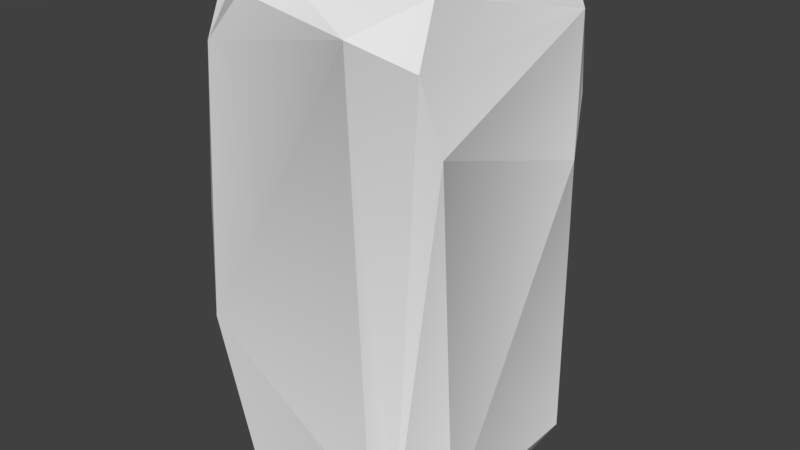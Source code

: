 # Source: Block3.blend  (saved by Blender 2.78.0; exported with 4.5.12 LTS)
import bpy
from mathutils import Matrix  # noqa: F401  (used for matrix-valued properties, if any)

bpy.ops.wm.read_factory_settings(use_empty=True)
scene = bpy.context.scene
scene.name = 'Scene'

# ---- collections
col_collection_1 = bpy.data.collections.new('Collection 1'); scene.collection.children.link(col_collection_1)

# ---- world
world_world = bpy.data.worlds.new('World'); scene.world = world_world
world_world.color = (0.05088, 0.05088, 0.05088)
world_world.use_sun_shadow = False
world_world.sun_shadow_jitter_overblur = 0.0
world_world.cycles.sampling_method = 'MANUAL'

# ---- meshes
me_untitled_006 = bpy.data.meshes.new('Untitled.006')
me_untitled_006.from_pydata([(0.4119, -0.7695, 0.2846), (0.4112, 0.1792, -0.2615), (-0.4106, -0.7624, -0.278), (0.4125, 0.3866, 0.3586), (0.02745, -0.883, 0.4119), (0.2356, 0.1045, -0.3991), (-0.4106, 0.6547, -0.1569), (-0.4106, 0.1048, -0.3501), (-0.4101, -0.4733, 0.3807), (-0.2302, -0.8846, -0.2599), (0.1183, 0.7802, -0.2274), (-0.3865, -0.8677, 0.2881), (-0.1109, 0.7801, 0.3718), (0.3189, -0.7498, 0.4306), (0.1837, 0.6648, 0.4561), (-0.3015, 0.5601, -0.3997), (0.3532, 0.7714, 0.3239), (0.3477, -0.8829, -0.2154), (-0.3003, 0.5667, 0.4569), (-0.1867, -0.7209, -0.3997), (0.05029, -0.8227, -0.4001), (-0.4106, 0.7032, 0.2846), (-0.354, 0.7843, 0.2332), (0.4116, -0.7675, -0.2778), (0.3522, -0.8829, 0.1946), (0.07867, 0.6355, -0.3997), (-0.223, -0.7934, 0.4574), (0.3325, 0.705, -0.3218), (0.3723, 0.3492, -0.3453), (0.337, -0.069, -0.3953), (-0.3082, -0.3036, -0.3966), (0.4142, 0.6265, -0.2514), (-0.4106, -0.494, -0.2302), (0.2849, -0.778, -0.3948), (0.3739, 0.607, 0.4062), (-0.2087, 0.7279, -0.3653), (-0.1634, 0.7213, 0.4569), (-0.3558, 0.7015, -0.3387), (-0.3631, -0.3097, 0.4568), (0.2458, -0.7137, 0.4573), (0.2922, 0.7781, -0.04543), (-0.4107, 0.03625, 0.4002)], [], [(40, 22, 16), (15, 25, 5), (24, 13, 4), (31, 3, 1), (1, 3, 0), (21, 41, 18), (4, 9, 17), (4, 17, 24), (1, 0, 23), (32, 41, 7), (7, 41, 21), (20, 30, 5), (5, 30, 15), (10, 35, 22), (2, 11, 8), (14, 38, 39), (39, 38, 26), (2, 9, 11), (7, 30, 32), (27, 35, 10), (40, 16, 27), (26, 8, 11), (9, 4, 11), (16, 22, 12), (14, 18, 38), (3, 13, 0), (16, 12, 14), (34, 14, 13), (7, 15, 30), (7, 6, 37), (14, 34, 16), (31, 16, 34), (9, 20, 17), (29, 1, 23), (18, 14, 36), (36, 22, 18), (19, 20, 9), (19, 9, 2), (29, 23, 33), (7, 21, 6), (37, 6, 22), (22, 21, 18), (21, 22, 6), (23, 0, 17), (33, 23, 17), (0, 13, 24), (0, 24, 17), (35, 27, 25), (28, 5, 25), (39, 26, 4), (26, 11, 4), (25, 27, 28), (27, 16, 31), (28, 1, 5), (5, 29, 20), (1, 29, 5), (30, 19, 2), (20, 19, 30), (28, 31, 1), (27, 31, 28), (30, 2, 32), (8, 32, 2), (17, 20, 33), (33, 20, 29), (3, 34, 13), (31, 34, 3), (35, 25, 15), (7, 37, 15), (12, 22, 36), (12, 36, 14), (37, 35, 15), (35, 37, 22), (18, 41, 38), (38, 8, 26), (39, 4, 13), (14, 39, 13), (27, 10, 40), (40, 10, 22), (8, 41, 32), (41, 8, 38)])
_k = set([(0, 13), (0, 24), (2, 9), (2, 11), (2, 30), (3, 34), (4, 11), (4, 13), (4, 24), (4, 26), (5, 29), (6, 21), (7, 32), (7, 37), (8, 11), (8, 41), (9, 20), (11, 26), (12, 16), (12, 22), (12, 36), (14, 36), (16, 34), (16, 40), (17, 23), (17, 24), (18, 21), (18, 36), (18, 38), (19, 20), (20, 33), (21, 22), (21, 41), (22, 37), (23, 33), (26, 38), (29, 33), (35, 37)])
me_untitled_006.attributes.new('sharp_edge', 'BOOLEAN', 'EDGE').data.foreach_set('value', [ (min(e.vertices), max(e.vertices)) in _k for e in me_untitled_006.edges])
_uv = me_untitled_006.uv_layers.new(name='map1')
_uv.uv.foreach_set('vector', [0.3704, 0.9422, 0.4122, 0.9516, 0.37, 0.9653, 0.3856, 0.4243, 0.3916, 0.4478, 0.358, 0.4574, 0.2959, 0.5011, 0.3064, 0.5145, 0.2951, 0.5298, 0.3902, 0.4716, 0.3759, 0.5088, 0.3627, 0.4716, 0.3627, 0.4716, 0.3759, 0.5088, 0.3048, 0.5044, 0.3959, 0.5666, 0.3527, 0.5619, 0.3863, 0.5547, 0.1446, 0.979, 0.1271, 0.9612, 0.1461, 0.9546, 0.1446, 0.979, 0.1461, 0.9546, 0.1519, 0.9676, 0.3627, 0.4716, 0.3048, 0.5044, 0.3041, 0.472, 0.3198, 0.4148, 0.3491, 0.3724, 0.357, 0.4184, 0.357, 0.4184, 0.3491, 0.3724, 0.3932, 0.3787, 0.2982, 0.4481, 0.3319, 0.426, 0.358, 0.4574, 0.358, 0.4574, 0.3319, 0.426, 0.3856, 0.4243, 0.3786, 0.9292, 0.3964, 0.9163, 0.4122, 0.9516, 0.3043, 0.4194, 0.2914, 0.3877, 0.3159, 0.3772, 0.3936, 0.5245, 0.3309, 0.5568, 0.3083, 0.5193, 0.3083, 0.5193, 0.3309, 0.5568, 0.3016, 0.5459, 0.3043, 0.4194, 0.293, 0.4264, 0.2914, 0.3877, 0.357, 0.4184, 0.3319, 0.426, 0.3198, 0.4148, 0.3637, 0.9254, 0.3964, 0.9163, 0.3786, 0.9292, 0.3704, 0.9422, 0.37, 0.9653, 0.3637, 0.9254, 0.3016, 0.5459, 0.3199, 0.5612, 0.2929, 0.5582, 0.1271, 0.9612, 0.1446, 0.979, 0.1297, 0.9808, 0.37, 0.9653, 0.4122, 0.9516, 0.399, 0.9627, 0.3936, 0.5245, 0.3863, 0.5547, 0.3309, 0.5568, 0.3759, 0.5088, 0.3064, 0.5145, 0.3048, 0.5044, 0.37, 0.9653, 0.399, 0.9627, 0.3822, 0.9739, 0.3894, 0.5127, 0.3936, 0.5245, 0.3064, 0.5145, 0.357, 0.4184, 0.3856, 0.4243, 0.3319, 0.426, 0.357, 0.4184, 0.3912, 0.4068, 0.3942, 0.419, 0.3936, 0.5245, 0.3894, 0.5127, 0.4, 0.5091, 0.3902, 0.4716, 0.4, 0.5091, 0.3894, 0.5127, 0.1271, 0.9612, 0.134, 0.9525, 0.1461, 0.9546, 0.347, 0.4632, 0.3627, 0.4716, 0.3041, 0.472, 0.3863, 0.5547, 0.3936, 0.5245, 0.3964, 0.5469, 0.3964, 0.5469, 0.4026, 0.5651, 0.3863, 0.5547, 0.3053, 0.4339, 0.2982, 0.4481, 0.293, 0.4264, 0.3053, 0.4339, 0.293, 0.4264, 0.3043, 0.4194, 0.347, 0.4632, 0.3041, 0.472, 0.3034, 0.462, 0.357, 0.4184, 0.3932, 0.3787, 0.3912, 0.4068, 0.4058, 0.9164, 0.4133, 0.9259, 0.4122, 0.9516, 0.4026, 0.5651, 0.3959, 0.5666, 0.3863, 0.5547, 0.3932, 0.3787, 0.3994, 0.3818, 0.3912, 0.4068, 0.3041, 0.472, 0.3048, 0.5044, 0.2951, 0.4736, 0.3034, 0.462, 0.3041, 0.472, 0.2951, 0.4736, 0.3048, 0.5044, 0.3064, 0.5145, 0.2959, 0.5011, 0.3048, 0.5044, 0.2959, 0.5011, 0.2951, 0.4736, 0.3964, 0.9163, 0.3637, 0.9254, 0.3775, 0.9153, 0.3733, 0.4658, 0.358, 0.4574, 0.3916, 0.4478, 0.3083, 0.5193, 0.3016, 0.5459, 0.2951, 0.5298, 0.3016, 0.5459, 0.2929, 0.5582, 0.2951, 0.5298, 0.3916, 0.4478, 0.3961, 0.4655, 0.3733, 0.4658, 0.3961, 0.4655, 0.4, 0.5091, 0.3902, 0.4716, 0.3733, 0.4658, 0.3627, 0.4716, 0.358, 0.4574, 0.358, 0.4574, 0.347, 0.4632, 0.2982, 0.4481, 0.3627, 0.4716, 0.347, 0.4632, 0.358, 0.4574, 0.3319, 0.426, 0.3053, 0.4339, 0.3043, 0.4194, 0.2982, 0.4481, 0.3053, 0.4339, 0.3319, 0.426, 0.3733, 0.4658, 0.3902, 0.4716, 0.3627, 0.4716, 0.3961, 0.4655, 0.3902, 0.4716, 0.3733, 0.4658, 0.3319, 0.426, 0.3043, 0.4194, 0.3198, 0.4148, 0.3159, 0.3772, 0.3198, 0.4148, 0.3043, 0.4194, 0.2951, 0.4736, 0.2982, 0.4481, 0.3034, 0.462, 0.3034, 0.462, 0.2982, 0.4481, 0.347, 0.4632, 0.3759, 0.5088, 0.3894, 0.5127, 0.3064, 0.5145, 0.3902, 0.4716, 0.3894, 0.5127, 0.3759, 0.5088, 0.3965, 0.4286, 0.3916, 0.4478, 0.3856, 0.4243, 0.357, 0.4184, 0.3942, 0.419, 0.3856, 0.4243, 0.399, 0.9627, 0.4122, 0.9516, 0.4035, 0.9683, 0.399, 0.9627, 0.4035, 0.9683, 0.3822, 0.9739, 0.3942, 0.419, 0.3965, 0.4286, 0.3856, 0.4243, 0.3964, 0.9163, 0.4058, 0.9164, 0.4122, 0.9516, 0.3863, 0.5547, 0.3527, 0.5619, 0.3309, 0.5568, 0.3309, 0.5568, 0.3199, 0.5612, 0.3016, 0.5459, 0.3083, 0.5193, 0.2951, 0.5298, 0.3064, 0.5145, 0.3936, 0.5245, 0.3083, 0.5193, 0.3064, 0.5145, 0.3637, 0.9254, 0.3786, 0.9292, 0.3704, 0.9422, 0.3704, 0.9422, 0.3786, 0.9292, 0.4122, 0.9516, 0.3159, 0.3772, 0.3491, 0.3724, 0.3198, 0.4148, 0.3527, 0.5619, 0.3199, 0.5612, 0.3309, 0.5568])
_uv.active_render = True
_uv = me_untitled_006.uv_layers.new(name='uvSet')
_uv.uv.foreach_set('vector', [0.7329, 0.1818, 0.5445, 0.07173, 0.7701, 0.07196, 0.4779, 0.2803, 0.5073, 0.3998, 0.3381, 0.4474, 0.02624, 0.6672, 0.07912, 0.7351, 0.02154, 0.8116, 0.5001, 0.5199, 0.4272, 0.7058, 0.3615, 0.5195, 0.3615, 0.5195, 0.4272, 0.7058, 0.07081, 0.683, 0.5275, 0.996, 0.3111, 0.9724, 0.4792, 0.936, 0.8802, 0.4705, 0.7242, 0.3117, 0.8937, 0.253, 0.8802, 0.4705, 0.8937, 0.253, 0.9456, 0.3688, 0.3615, 0.5195, 0.07081, 0.683, 0.06765, 0.5224, 0.1467, 0.2331, 0.2933, 0.02111, 0.3327, 0.251, 0.3327, 0.251, 0.2933, 0.02111, 0.5144, 0.05402, 0.03709, 0.4013, 0.2073, 0.2914, 0.3381, 0.4474, 0.3381, 0.4474, 0.2073, 0.2914, 0.4779, 0.2803, 0.6732, 0.2306, 0.5667, 0.2659, 0.5445, 0.07173, 0.068, 0.2561, 0.003767, 0.09772, 0.1269, 0.04498, 0.5172, 0.7851, 0.202, 0.9466, 0.089, 0.7592, 0.089, 0.7592, 0.202, 0.9466, 0.05524, 0.8923, 0.068, 0.2561, 0.01144, 0.2935, 0.003767, 0.09772, 0.3327, 0.251, 0.2073, 0.2914, 0.1467, 0.2331, 0.7397, 0.2724, 0.5667, 0.2659, 0.6732, 0.2306, 0.7329, 0.1818, 0.7701, 0.07196, 0.7397, 0.2724, 0.05524, 0.8923, 0.1465, 0.9691, 0.0114, 0.9546, 0.7242, 0.3117, 0.8802, 0.4705, 0.7474, 0.4866, 0.7701, 0.07196, 0.5445, 0.07173, 0.6266, 0.03803, 0.5172, 0.7851, 0.4792, 0.936, 0.202, 0.9466, 0.4272, 0.7058, 0.07912, 0.7351, 0.07081, 0.683, 0.7701, 0.07196, 0.6266, 0.03803, 0.7254, 0.01019, 0.4954, 0.7257, 0.5172, 0.7851, 0.07912, 0.7351, 0.3327, 0.251, 0.4779, 0.2803, 0.2073, 0.2914, 0.3327, 0.251, 0.5002, 0.1952, 0.5212, 0.2541, 0.5172, 0.7851, 0.4954, 0.7257, 0.5489, 0.7083, 0.5001, 0.5199, 0.5489, 0.7083, 0.4954, 0.7257, 0.7242, 0.3117, 0.7855, 0.234, 0.8937, 0.253, 0.2828, 0.477, 0.3615, 0.5195, 0.06765, 0.5224, 0.4792, 0.936, 0.5172, 0.7851, 0.5304, 0.8968, 0.5304, 0.8968, 0.5616, 0.9889, 0.4792, 0.936, 0.07298, 0.3304, 0.03709, 0.4013, 0.01144, 0.2935, 0.07298, 0.3304, 0.01144, 0.2935, 0.068, 0.2561, 0.2828, 0.477, 0.06765, 0.5224, 0.06463, 0.4709, 0.3327, 0.251, 0.5144, 0.05402, 0.5002, 0.1952, 0.5212, 0.2541, 0.5002, 0.1952, 0.5445, 0.07173, 0.5616, 0.9889, 0.5275, 0.996, 0.4792, 0.936, 0.5144, 0.05402, 0.5445, 0.07173, 0.5002, 0.1952, 0.06765, 0.5224, 0.07081, 0.683, 0.02195, 0.5285, 0.06463, 0.4709, 0.06765, 0.5224, 0.02195, 0.5285, 0.07081, 0.683, 0.07912, 0.7351, 0.02624, 0.6672, 0.07081, 0.683, 0.02624, 0.6672, 0.02195, 0.5285, 0.5667, 0.2659, 0.7397, 0.2724, 0.6571, 0.3001, 0.4147, 0.49, 0.3381, 0.4474, 0.5073, 0.3998, 0.089, 0.7592, 0.05524, 0.8923, 0.02154, 0.8116, 0.05524, 0.8923, 0.0114, 0.9546, 0.02154, 0.8116, 0.5073, 0.3998, 0.5293, 0.4884, 0.4147, 0.49, 0.5293, 0.4884, 0.5489, 0.7083, 0.5001, 0.5199, 0.4147, 0.49, 0.3615, 0.5195, 0.3381, 0.4474, 0.3381, 0.4474, 0.2828, 0.477, 0.03709, 0.4013, 0.3615, 0.5195, 0.2828, 0.477, 0.3381, 0.4474, 0.2073, 0.2914, 0.07298, 0.3304, 0.068, 0.2561, 0.03709, 0.4013, 0.07298, 0.3304, 0.2073, 0.2914, 0.4147, 0.49, 0.5001, 0.5199, 0.3615, 0.5195, 0.5293, 0.4884, 0.5001, 0.5199, 0.4147, 0.49, 0.2073, 0.2914, 0.068, 0.2561, 0.1467, 0.2331, 0.1269, 0.04498, 0.1467, 0.2331, 0.068, 0.2561, 0.02195, 0.5285, 0.03709, 0.4013, 0.06463, 0.4709, 0.06463, 0.4709, 0.03709, 0.4013, 0.2828, 0.477, 0.4272, 0.7058, 0.4954, 0.7257, 0.07912, 0.7351, 0.5001, 0.5199, 0.4954, 0.7257, 0.4272, 0.7058, 0.5323, 0.3027, 0.5073, 0.3998, 0.4779, 0.2803, 0.3327, 0.251, 0.5212, 0.2541, 0.4779, 0.2803, 0.6266, 0.03803, 0.5445, 0.07173, 0.614, 0.003968, 0.6266, 0.03803, 0.614, 0.003968, 0.7254, 0.01019, 0.5212, 0.2541, 0.5323, 0.3027, 0.4779, 0.2803, 0.5667, 0.2659, 0.5212, 0.2541, 0.5445, 0.07173, 0.4792, 0.936, 0.3111, 0.9724, 0.202, 0.9466, 0.202, 0.9466, 0.1465, 0.9691, 0.05524, 0.8923, 0.089, 0.7592, 0.02154, 0.8116, 0.07912, 0.7351, 0.5172, 0.7851, 0.089, 0.7592, 0.07912, 0.7351, 0.7397, 0.2724, 0.6732, 0.2306, 0.7329, 0.1818, 0.7329, 0.1818, 0.6732, 0.2306, 0.5445, 0.07173, 0.1269, 0.04498, 0.2933, 0.02111, 0.1467, 0.2331, 0.3111, 0.9724, 0.1465, 0.9691, 0.202, 0.9466])
_ca = me_untitled_006.color_attributes.new('Col', 'BYTE_COLOR', 'CORNER')
_ca.data.foreach_set('color', [0.1779, 0.147, 0.1046, 1.0, 0.1779, 0.147, 0.1046, 1.0, 0.1779, 0.147, 0.1046, 1.0, 0.1779, 0.147, 0.1046, 1.0, 0.1779, 0.147, 0.1046, 1.0, 0.1779, 0.147, 0.1046, 1.0, 0.1779, 0.147, 0.1046, 1.0, 0.1779, 0.147, 0.1046, 1.0, 0.1779, 0.147, 0.1046, 1.0, 0.1779, 0.147, 0.1046, 1.0, 0.1779, 0.147, 0.1046, 1.0, 0.1779, 0.147, 0.1046, 1.0, 0.1779, 0.147, 0.1046, 1.0, 0.1779, 0.147, 0.1046, 1.0, 0.1779, 0.147, 0.1046, 1.0, 0.1779, 0.147, 0.1046, 1.0, 0.1779, 0.147, 0.1046, 1.0, 0.1779, 0.147, 0.1046, 1.0, 0.1779, 0.147, 0.1046, 1.0, 0.1779, 0.147, 0.1046, 1.0, 0.1779, 0.147, 0.1046, 1.0, 0.1779, 0.147, 0.1046, 1.0, 0.1779, 0.147, 0.1046, 1.0, 0.1779, 0.147, 0.1046, 1.0, 0.1779, 0.147, 0.1046, 1.0, 0.1779, 0.147, 0.1046, 1.0, 0.1779, 0.147, 0.1046, 1.0, 0.1779, 0.147, 0.1046, 1.0, 0.1779, 0.147, 0.1046, 1.0, 0.1779, 0.147, 0.1046, 1.0, 0.1779, 0.147, 0.1046, 1.0, 0.1779, 0.147, 0.1046, 1.0, 0.1779, 0.147, 0.1046, 1.0, 0.1779, 0.147, 0.1046, 1.0, 0.1779, 0.147, 0.1046, 1.0, 0.1779, 0.147, 0.1046, 1.0, 0.1779, 0.147, 0.1046, 1.0, 0.1779, 0.147, 0.1046, 1.0, 0.1779, 0.147, 0.1046, 1.0, 0.1779, 0.147, 0.1046, 1.0, 0.1779, 0.147, 0.1046, 1.0, 0.1779, 0.147, 0.1046, 1.0, 0.1779, 0.147, 0.1046, 1.0, 0.1779, 0.147, 0.1046, 1.0, 0.1779, 0.147, 0.1046, 1.0, 0.1779, 0.147, 0.1046, 1.0, 0.1779, 0.147, 0.1046, 1.0, 0.1779, 0.147, 0.1046, 1.0, 0.1779, 0.147, 0.1046, 1.0, 0.1779, 0.147, 0.1046, 1.0, 0.1779, 0.147, 0.1046, 1.0, 0.1779, 0.147, 0.1046, 1.0, 0.1779, 0.147, 0.1046, 1.0, 0.1779, 0.147, 0.1046, 1.0, 0.1779, 0.147, 0.1046, 1.0, 0.1779, 0.147, 0.1046, 1.0, 0.1779, 0.147, 0.1046, 1.0, 0.1779, 0.147, 0.1046, 1.0, 0.1779, 0.147, 0.1046, 1.0, 0.1779, 0.147, 0.1046, 1.0, 0.1779, 0.147, 0.1046, 1.0, 0.1779, 0.147, 0.1046, 1.0, 0.1779, 0.147, 0.1046, 1.0, 0.1779, 0.147, 0.1046, 1.0, 0.1779, 0.147, 0.1046, 1.0, 0.1779, 0.147, 0.1046, 1.0, 0.1779, 0.147, 0.1046, 1.0, 0.1779, 0.147, 0.1046, 1.0, 0.1779, 0.147, 0.1046, 1.0, 0.1779, 0.147, 0.1046, 1.0, 0.1779, 0.147, 0.1046, 1.0, 0.1779, 0.147, 0.1046, 1.0, 0.1779, 0.147, 0.1046, 1.0, 0.1779, 0.147, 0.1046, 1.0, 0.1779, 0.147, 0.1046, 1.0, 0.1779, 0.147, 0.1046, 1.0, 0.1779, 0.147, 0.1046, 1.0, 0.1779, 0.147, 0.1046, 1.0, 0.1779, 0.147, 0.1046, 1.0, 0.1779, 0.147, 0.1046, 1.0, 0.1779, 0.147, 0.1046, 1.0, 0.1779, 0.147, 0.1046, 1.0, 0.1779, 0.147, 0.1046, 1.0, 0.1779, 0.147, 0.1046, 1.0, 0.1779, 0.147, 0.1046, 1.0, 0.1779, 0.147, 0.1046, 1.0, 0.1779, 0.147, 0.1046, 1.0, 0.1779, 0.147, 0.1046, 1.0, 0.1779, 0.147, 0.1046, 1.0, 0.1779, 0.147, 0.1046, 1.0, 0.1779, 0.147, 0.1046, 1.0, 0.1779, 0.147, 0.1046, 1.0, 0.1779, 0.147, 0.1046, 1.0, 0.1779, 0.147, 0.1046, 1.0, 0.1779, 0.147, 0.1046, 1.0, 0.1779, 0.147, 0.1046, 1.0, 0.1779, 0.147, 0.1046, 1.0, 0.1779, 0.147, 0.1046, 1.0, 0.1779, 0.147, 0.1046, 1.0, 0.1779, 0.147, 0.1046, 1.0, 0.1779, 0.147, 0.1046, 1.0, 0.1779, 0.147, 0.1046, 1.0, 0.1779, 0.147, 0.1046, 1.0, 0.1779, 0.147, 0.1046, 1.0, 0.1779, 0.147, 0.1046, 1.0, 0.1779, 0.147, 0.1046, 1.0, 0.1779, 0.147, 0.1046, 1.0, 0.1779, 0.147, 0.1046, 1.0, 0.1779, 0.147, 0.1046, 1.0, 0.1779, 0.147, 0.1046, 1.0, 0.1779, 0.147, 0.1046, 1.0, 0.1779, 0.147, 0.1046, 1.0, 0.1779, 0.147, 0.1046, 1.0, 0.1779, 0.147, 0.1046, 1.0, 0.1779, 0.147, 0.1046, 1.0, 0.1779, 0.147, 0.1046, 1.0, 0.1779, 0.147, 0.1046, 1.0, 0.1779, 0.147, 0.1046, 1.0, 0.1779, 0.147, 0.1046, 1.0, 0.1779, 0.147, 0.1046, 1.0, 0.1779, 0.147, 0.1046, 1.0, 0.1779, 0.147, 0.1046, 1.0, 0.1779, 0.147, 0.1046, 1.0, 0.1779, 0.147, 0.1046, 1.0, 0.1779, 0.147, 0.1046, 1.0, 0.1779, 0.147, 0.1046, 1.0, 0.1779, 0.147, 0.1046, 1.0, 0.1779, 0.147, 0.1046, 1.0, 0.1779, 0.147, 0.1046, 1.0, 0.1779, 0.147, 0.1046, 1.0, 0.1779, 0.147, 0.1046, 1.0, 0.1779, 0.147, 0.1046, 1.0, 0.1779, 0.147, 0.1046, 1.0, 0.1779, 0.147, 0.1046, 1.0, 0.1779, 0.147, 0.1046, 1.0, 0.1779, 0.147, 0.1046, 1.0, 0.1779, 0.147, 0.1046, 1.0, 0.1779, 0.147, 0.1046, 1.0, 0.1779, 0.147, 0.1046, 1.0, 0.1779, 0.147, 0.1046, 1.0, 0.1779, 0.147, 0.1046, 1.0, 0.1779, 0.147, 0.1046, 1.0, 0.1779, 0.147, 0.1046, 1.0, 0.1779, 0.147, 0.1046, 1.0, 0.1779, 0.147, 0.1046, 1.0, 0.1779, 0.147, 0.1046, 1.0, 0.1779, 0.147, 0.1046, 1.0, 0.1779, 0.147, 0.1046, 1.0, 0.1779, 0.147, 0.1046, 1.0, 0.1779, 0.147, 0.1046, 1.0, 0.1779, 0.147, 0.1046, 1.0, 0.1779, 0.147, 0.1046, 1.0, 0.1779, 0.147, 0.1046, 1.0, 0.1779, 0.147, 0.1046, 1.0, 0.1779, 0.147, 0.1046, 1.0, 0.1779, 0.147, 0.1046, 1.0, 0.1779, 0.147, 0.1046, 1.0, 0.1779, 0.147, 0.1046, 1.0, 0.1779, 0.147, 0.1046, 1.0, 0.1779, 0.147, 0.1046, 1.0, 0.1779, 0.147, 0.1046, 1.0, 0.1779, 0.147, 0.1046, 1.0, 0.1779, 0.147, 0.1046, 1.0, 0.1779, 0.147, 0.1046, 1.0, 0.1779, 0.147, 0.1046, 1.0, 0.1779, 0.147, 0.1046, 1.0, 0.1779, 0.147, 0.1046, 1.0, 0.1779, 0.147, 0.1046, 1.0, 0.1779, 0.147, 0.1046, 1.0, 0.1779, 0.147, 0.1046, 1.0, 0.1779, 0.147, 0.1046, 1.0, 0.1779, 0.147, 0.1046, 1.0, 0.1779, 0.147, 0.1046, 1.0, 0.1779, 0.147, 0.1046, 1.0, 0.1779, 0.147, 0.1046, 1.0, 0.1779, 0.147, 0.1046, 1.0, 0.1779, 0.147, 0.1046, 1.0, 0.1779, 0.147, 0.1046, 1.0, 0.1779, 0.147, 0.1046, 1.0, 0.1779, 0.147, 0.1046, 1.0, 0.1779, 0.147, 0.1046, 1.0, 0.1779, 0.147, 0.1046, 1.0, 0.1779, 0.147, 0.1046, 1.0, 0.1779, 0.147, 0.1046, 1.0, 0.1779, 0.147, 0.1046, 1.0, 0.1779, 0.147, 0.1046, 1.0, 0.1779, 0.147, 0.1046, 1.0, 0.1779, 0.147, 0.1046, 1.0, 0.1779, 0.147, 0.1046, 1.0, 0.1779, 0.147, 0.1046, 1.0, 0.1779, 0.147, 0.1046, 1.0, 0.1779, 0.147, 0.1046, 1.0, 0.1779, 0.147, 0.1046, 1.0, 0.1779, 0.147, 0.1046, 1.0, 0.1779, 0.147, 0.1046, 1.0, 0.1779, 0.147, 0.1046, 1.0, 0.1779, 0.147, 0.1046, 1.0, 0.1779, 0.147, 0.1046, 1.0, 0.1779, 0.147, 0.1046, 1.0, 0.1779, 0.147, 0.1046, 1.0, 0.1779, 0.147, 0.1046, 1.0, 0.1779, 0.147, 0.1046, 1.0, 0.1779, 0.147, 0.1046, 1.0, 0.1779, 0.147, 0.1046, 1.0, 0.1779, 0.147, 0.1046, 1.0, 0.1779, 0.147, 0.1046, 1.0, 0.1779, 0.147, 0.1046, 1.0, 0.1779, 0.147, 0.1046, 1.0, 0.1779, 0.147, 0.1046, 1.0, 0.1779, 0.147, 0.1046, 1.0, 0.1779, 0.147, 0.1046, 1.0, 0.1779, 0.147, 0.1046, 1.0, 0.1779, 0.147, 0.1046, 1.0, 0.1779, 0.147, 0.1046, 1.0, 0.1779, 0.147, 0.1046, 1.0, 0.1779, 0.147, 0.1046, 1.0, 0.1779, 0.147, 0.1046, 1.0, 0.1779, 0.147, 0.1046, 1.0, 0.1779, 0.147, 0.1046, 1.0, 0.1779, 0.147, 0.1046, 1.0, 0.1779, 0.147, 0.1046, 1.0, 0.1779, 0.147, 0.1046, 1.0, 0.1779, 0.147, 0.1046, 1.0, 0.1779, 0.147, 0.1046, 1.0, 0.1779, 0.147, 0.1046, 1.0, 0.1779, 0.147, 0.1046, 1.0, 0.1779, 0.147, 0.1046, 1.0, 0.1779, 0.147, 0.1046, 1.0, 0.1779, 0.147, 0.1046, 1.0, 0.1779, 0.147, 0.1046, 1.0, 0.1779, 0.147, 0.1046, 1.0, 0.1779, 0.147, 0.1046, 1.0, 0.1779, 0.147, 0.1046, 1.0, 0.1779, 0.147, 0.1046, 1.0, 0.1779, 0.147, 0.1046, 1.0, 0.1779, 0.147, 0.1046, 1.0, 0.1779, 0.147, 0.1046, 1.0, 0.1779, 0.147, 0.1046, 1.0, 0.1779, 0.147, 0.1046, 1.0, 0.1779, 0.147, 0.1046, 1.0])
me_untitled_006.use_remesh_preserve_volume = False
me_untitled_006.use_remesh_preserve_attributes = False
me_untitled_006.use_mirror_vertex_groups = False
me_untitled_006.update()
me_untitled_006.normals_split_custom_set([tuple(v) for v in zip(*[iter([-0.0155, 0.9765, 0.2149, 0.02157, 0.9996, 0.01603, 0.01568, 0.9997, 0.01704, 0.1925, 0.02035, -0.9811, 0.0205, -0.1255, -0.9919, -0.1094, 0.1309, -0.9853, 0.2739, -0.8236, 0.4966, 0.2879, -0.8158, 0.5017, 0.3339, -0.8002, 0.4983, 0.9818, -0.08133, 0.1717, 0.9809, 0.0258, -0.1926, 0.9635, 0.2538, 0.08562, 0.9623, -0.002176, 0.2721, 0.9803, -0.1228, -0.1544, 0.9935, 0.1094, -0.02977, -0.7991, 0.1029, 0.5924, -0.8017, 0.1064, 0.5881, -0.803, 0.1045, 0.5867, 0.004316, -1.0, 0.0001083, 0.09042, -0.9952, 0.03692, -0.1389, -0.9733, 0.1826, 0.002319, -1.0, -0.0001886, -0.01505, -0.9732, 0.2296, 0.0005068, -1.0, -5.362e-06, 0.9619, -0.2527, 0.1044, 0.9935, 0.05388, -0.1004, 0.9862, 0.0974, 0.1339, -0.9911, 0.132, 0.01553, -1.0, -3.473e-05, -0.000197, -0.9998, -0.01757, 0.01317, -0.9998, 0.004797, 0.0214, -1.0, 0.0002275, -0.0001731, -1.0, 0.0002275, -0.0001731, -0.01138, 0.004307, -0.9999, 0.2162, -0.1083, -0.9703, -0.07557, -0.1546, -0.9851, -0.1685, -0.04423, -0.9847, 0.1462, 0.1959, -0.9697, 0.1348, -0.1404, -0.9809, -0.1971, 0.9717, -0.1301, -0.07497, 0.9858, 0.1505, -0.1037, 0.987, -0.1228, -0.9915, -0.08811, 0.09579, -0.9973, -0.06674, 0.02996, -0.9973, -0.06819, 0.02765, -0.08717, -0.2185, 0.9719, -0.0005194, 0.0008551, 1.0, -0.02056, 0.1508, 0.9883, -0.1319, 0.07548, 0.9884, -0.0001117, 0.00144, 1.0, -0.01001, 0.0518, 0.9986, -0.547, -0.8269, -0.1305, -0.5968, -0.8005, -0.05439, -0.534, -0.8273, -0.1742, -0.7748, -0.1307, -0.6185, -0.8876, 0.03279, -0.4594, -0.7323, -0.01416, -0.6809, 0.03353, 0.8696, -0.4927, 0.3284, 0.853, -0.4056, 0.1249, 0.8113, -0.5711, 0.7677, 0.6037, -0.2149, 0.6665, 0.7324, -0.1392, 0.6684, 0.7421, -0.04966, -0.6578, -0.2113, 0.723, -0.6533, -0.2221, 0.7238, -0.6558, -0.2095, 0.7253, -0.02473, -0.9935, 0.1115, -0.04252, -0.999, 0.01684, 0.00117, -0.9995, 0.03127, 0.01887, 0.9998, -0.0006366, 0.02317, 0.9997, 0.0003186, 0.01846, 0.9998, -0.002363, -0.2151, -0.09352, 0.9721, 0.00171, -0.0002128, 1.0, 0.001518, -0.0004881, 1.0, 0.8197, -0.2298, 0.5247, 0.9201, -0.01183, 0.3915, 0.798, 0.05117, 0.6004, 0.04765, 0.7586, 0.6498, 0.09782, 0.7148, 0.6925, 0.1578, 0.8494, 0.5036, 0.2022, -0.1176, 0.9723, 0.334, -0.2121, 0.9184, 0.2553, 0.1764, 0.9506, -0.4075, -0.001404, -0.9132, -0.4114, -0.1934, -0.8907, -0.4183, 0.2475, -0.8739, -0.9587, 0.1146, -0.2604, -0.9323, -0.02921, -0.3606, -0.9586, 0.03011, -0.2833, 0.5628, 0.4164, 0.714, 0.2322, 0.5166, 0.8242, 0.2923, 0.48, 0.8271, 0.9491, 0.1981, 0.2447, 0.9902, 0.1165, 0.07642, 0.9855, 0.1569, 0.06506, 0.1188, -0.9173, -0.38, 0.01375, -0.9422, -0.3347, -0.1983, -0.9041, -0.3786, 0.8956, -0.03817, -0.4432, 0.8167, -0.2626, -0.5138, 0.8483, 0.174, -0.5001, 0.002037, -0.001829, 1.0, -0.2333, 0.0158, 0.9723, 0.002037, -0.001829, 1.0, -0.6084, 0.4497, 0.6539, -0.609, 0.4515, 0.6521, -0.6084, 0.4977, 0.6182, -0.2369, -0.6381, -0.7326, -0.254, -0.5882, -0.7678, -0.2514, -0.5895, -0.7677, -0.3531, -0.5929, -0.7237, -0.3064, -0.568, -0.7639, -0.2621, -0.5128, -0.8175, 0.6764, -0.1274, -0.7254, 0.59, 0.06876, -0.8045, 0.6799, -0.05047, -0.7315, -0.9998, 0.01744, 0.01347, -1.0, -0.0001631, 0.0001951, -0.9876, -0.05764, 0.1462, -0.8212, 0.5697, -0.03412, -0.701, 0.6916, -0.1741, -0.7936, 0.6026, -0.0844, -0.3586, 0.6238, 0.6945, -0.2941, 0.6489, 0.7017, -0.3261, 0.6285, 0.7061, -0.8362, 0.5451, -0.05973, -0.8357, 0.5459, -0.06025, -0.8095, 0.5799, 0.09145, 0.8123, -0.5692, 0.1274, 0.8611, -0.4954, -0.1143, 0.8739, -0.4861, -0.001665, 0.5799, -0.6339, -0.5117, 0.5633, -0.6119, -0.5552, 0.5087, -0.4641, -0.7251, 0.5808, -0.6713, 0.4604, 0.5786, -0.6989, 0.4204, 0.5386, -0.6714, 0.509, 0.8508, -0.5157, -0.1011, 0.888, -0.4598, -0.009596, 0.8875, -0.4606, -0.009868, 0.3535, 0.5298, -0.771, 0.04198, 0.5794, -0.814, -0.02117, 0.631, -0.7755, 0.129, -0.0295, -0.9912, 0.2373, 0.2427, -0.9407, 0.3339, -0.01869, -0.9424, -0.09311, -0.3533, 0.9309, 0.1065, -0.317, 0.9424, 0.05007, -0.3192, 0.9464, -0.1931, -0.8162, 0.5445, -0.1931, -0.8162, 0.5445, -0.1931, -0.8162, 0.5445, 0.3854, 0.1151, -0.9155, 0.228, 0.07133, -0.971, 0.167, 0.2173, -0.9617, 0.7558, 0.6519, -0.06118, 0.7333, 0.6666, -0.1339, 0.5998, 0.7793, -0.1812, 0.6585, -0.3553, -0.6635, 0.429, -0.1949, -0.882, 0.7489, -0.07854, -0.658, 0.08161, -0.168, -0.9824, 0.02955, -0.004826, -0.9996, 0.02711, 8.848e-06, -0.9996, 0.3856, 0.0643, -0.9204, 0.5142, 0.3544, -0.781, 0.6534, 0.2621, -0.7102, -0.4554, -0.3664, -0.8114, -0.4953, -0.07945, -0.8651, -0.4808, -0.03831, -0.876, -0.003726, 0.006635, -1.0, 0.06139, 0.02883, -0.9977, 0.09452, -0.2226, -0.9703, 0.9449, 0.1152, -0.3063, 0.8915, -0.1837, -0.414, 0.8326, 0.2583, -0.4899, 0.7234, 0.07851, -0.686, 0.668, -0.04851, -0.7426, 0.695, 0.2822, -0.6613, -0.9421, -0.1193, -0.3135, -0.8897, 0.1469, -0.4322, -0.8427, -0.01176, -0.5382, -1.0, -0.0004154, -0.001973, -0.991, -0.06311, 0.1179, -0.9975, 0.01971, 0.06725, -0.01265, -0.7483, -0.6632, 0.192, -0.826, -0.5299, 0.1199, -0.8363, -0.535, 0.02324, -0.002426, -0.9997, 0.02212, 0.002873, -0.9998, 0.02324, -0.002426, -0.9997, 0.6138, -0.1346, 0.7779, 0.7461, -0.1499, 0.6488, 0.7377, 0.1514, 0.6579, 0.9567, 0.148, 0.2505, 0.9853, 0.1582, 0.06509, 0.9385, 0.3444, 0.02297, 0.1523, 0.03794, -0.9876, -0.1687, 0.2029, -0.9646, 0.06239, 0.3789, -0.9233, -0.6518, 0.08102, -0.754, -0.7203, 0.05691, -0.6913, -0.7155, -0.09888, -0.6916, -0.2399, 0.8618, 0.447, -0.2497, 0.8258, 0.5057, -0.3003, 0.8617, 0.4091, 0.1218, 0.7698, 0.6265, 0.1281, 0.7775, 0.6157, -0.0951, 0.8285, 0.5519, -0.2873, 0.2453, -0.9259, -0.3925, 0.1011, -0.9142, -0.2683, 0.48, -0.8353, -0.4306, 0.9024, -0.01413, -0.1995, 0.9699, -0.1397, -0.1983, 0.9694, -0.145, -0.6175, 0.03713, 0.7857, -0.6173, 0.04999, 0.7851, -0.6234, 0.01855, 0.7816, -0.6113, -0.155, 0.7761, -0.6091, -0.1841, 0.7714, -0.6211, -0.176, 0.7637, 0.02847, -0.5129, 0.858, 0.1354, -0.4041, 0.9047, -0.02857, -0.3524, 0.9354, 0.3544, -0.2194, 0.909, 0.4848, -0.01932, 0.8744, 0.3043, 0.1803, 0.9353, 0.2235, 0.9595, -0.1717, 0.3145, 0.9342, -0.1682, 0.1271, 0.9147, -0.3835, -0.1908, 0.9813, 0.02494, -0.02869, 0.996, 0.08445, 0.01533, 0.9999, -0.0003333, -1.0, 0.001468, 0.0001853, -1.0, -0.001199, 0.0007822, -0.9911, 0.06289, 0.1173, -0.8256, -0.02544, 0.5637, -0.8261, -0.01031, 0.5634, -0.8143, -0.03283, 0.5796])] * 3)])

# ---- objects
ob_polysurface161 = bpy.data.objects.new('polySurface161', me_untitled_006)

# ---- transforms, parenting, visibility, modifiers, constraints
ob_polysurface161.location = (0.0, 0.0, 0.0)
ob_polysurface161.rotation_euler = (1.571, -0.0, 0.0)
ob_polysurface161.scale = (0.415, 0.415, 0.415)
ob_polysurface161.color = (0.8, 0.8, 0.8, 1.0)
ob_polysurface161.lineart.crease_threshold = 0.0

# ---- collection membership
col_collection_1.objects.link(ob_polysurface161)

# ---- scene / render settings (as saved in the file)
scene.frame_start = 1; scene.frame_end = 250; scene.frame_set(1)
scene.render.engine = 'BLENDER_EEVEE_NEXT'
scene.render.resolution_percentage = 50
scene.render.dither_intensity = 0.0
scene.cycles.use_denoising = False
scene.cycles.samples = 128
scene.cycles.sampling_pattern = 'TABULATED_SOBOL'
scene.cycles.light_sampling_threshold = 0.0
scene.cycles.use_adaptive_sampling = False
scene.cycles.use_light_tree = False
scene.cycles.blur_glossy = 0.0
scene.cycles.sample_clamp_indirect = 0.0
scene.view_settings.view_transform = 'Standard'
bpy.context.view_layer.update()

# ---- added for rendering (the .blend has no active camera and no usable light): camera, sun
cam_auto = bpy.data.cameras.new('AutoCamera')
cam_auto.lens = 50.0
cam_auto.sensor_width = 36.0
cam_auto.clip_end = 1000.0
ob_auto_camera = bpy.data.objects.new('AutoCamera', cam_auto)
scene.collection.objects.link(ob_auto_camera)
ob_auto_camera.location = (0.787745, -0.956301, 0.608793)
ob_auto_camera.rotation_euler = (1.09748, -7.21219e-08, 0.694738)
scene.camera = ob_auto_camera
light_auto_sun = bpy.data.lights.new('AutoSun', 'SUN')
light_auto_sun.energy = 3.0
light_auto_sun.angle = 0.0523599
ob_auto_sun = bpy.data.objects.new('AutoSun', light_auto_sun)
scene.collection.objects.link(ob_auto_sun)
ob_auto_sun.rotation_euler = (0.872665, 0.174533, 0.523599)
bpy.context.view_layer.update()
